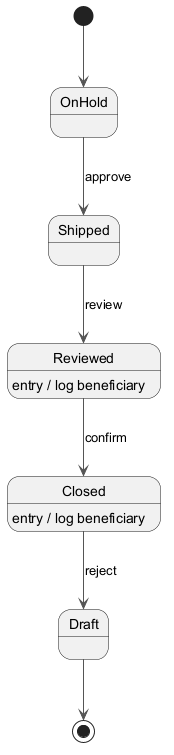

The diagram above was rendered by PlantUML. Its source (embedded in the PNG):
@startuml
skinparam monochrome true
skinparam ArrowColor #555555
[*] --> OnHold
OnHold --> Shipped : approve
Shipped --> Reviewed : review
Reviewed --> Closed : confirm
Reviewed : entry / log beneficiary
Closed --> Draft : reject
Closed : entry / log beneficiary
Draft --> [*]
@enduml